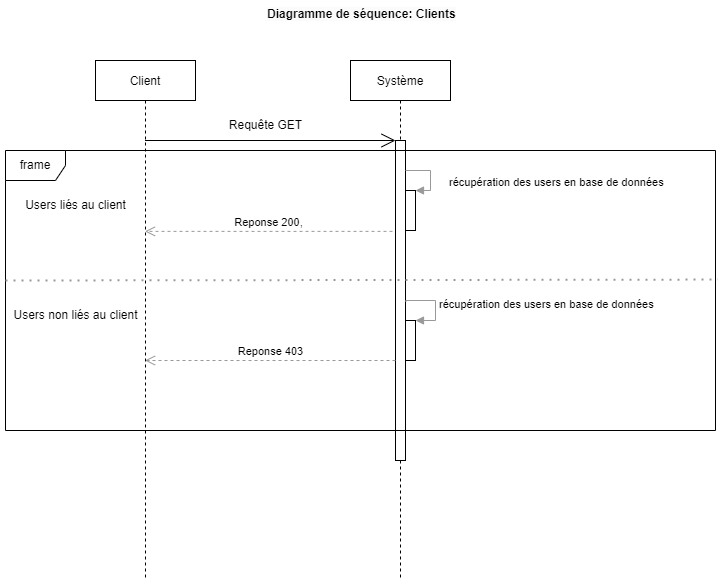

The diagram above was exported from draw.io. Its source (the exported page's mxGraphModel, read from the mxfile embedded in the PNG):
<mxGraphModel dx="1036" dy="614" grid="1" gridSize="10" guides="1" tooltips="1" connect="1" arrows="1" fold="1" page="1" pageScale="1" pageWidth="827" pageHeight="1169" math="0" shadow="0">
  <root>
    <mxCell id="0" />
    <mxCell id="1" parent="0" />
    <mxCell id="Kc84SpZNIoUAgzkjz0xj-1" value="Client" style="shape=umlLifeline;perimeter=lifelinePerimeter;container=1;collapsible=0;recursiveResize=0;rounded=0;shadow=0;strokeWidth=1;" vertex="1" parent="1">
      <mxGeometry x="120" y="80" width="100" height="520" as="geometry" />
    </mxCell>
    <mxCell id="Kc84SpZNIoUAgzkjz0xj-3" value="Système" style="shape=umlLifeline;perimeter=lifelinePerimeter;container=1;collapsible=0;recursiveResize=0;rounded=0;shadow=0;strokeWidth=1;" vertex="1" parent="1">
      <mxGeometry x="375" y="80" width="100" height="520" as="geometry" />
    </mxCell>
    <mxCell id="Kc84SpZNIoUAgzkjz0xj-29" value="" style="html=1;points=[];perimeter=orthogonalPerimeter;" vertex="1" parent="Kc84SpZNIoUAgzkjz0xj-3">
      <mxGeometry x="45" y="80" width="10" height="320" as="geometry" />
    </mxCell>
    <mxCell id="Kc84SpZNIoUAgzkjz0xj-44" value="" style="html=1;points=[];perimeter=orthogonalPerimeter;" vertex="1" parent="Kc84SpZNIoUAgzkjz0xj-3">
      <mxGeometry x="55" y="260" width="10" height="40" as="geometry" />
    </mxCell>
    <mxCell id="Kc84SpZNIoUAgzkjz0xj-45" value="récupération des users en base de données" style="edgeStyle=orthogonalEdgeStyle;html=1;align=left;spacingLeft=2;endArrow=block;rounded=0;entryX=1;entryY=0;strokeColor=#999999;exitX=1.04;exitY=0.504;exitDx=0;exitDy=0;exitPerimeter=0;" edge="1" target="Kc84SpZNIoUAgzkjz0xj-44" parent="Kc84SpZNIoUAgzkjz0xj-3" source="Kc84SpZNIoUAgzkjz0xj-29">
      <mxGeometry relative="1" as="geometry">
        <mxPoint x="60" y="240" as="sourcePoint" />
        <Array as="points">
          <mxPoint x="55" y="240" />
          <mxPoint x="85" y="240" />
          <mxPoint x="85" y="260" />
        </Array>
      </mxGeometry>
    </mxCell>
    <mxCell id="Kc84SpZNIoUAgzkjz0xj-46" value="Reponse 403" style="html=1;verticalAlign=bottom;endArrow=open;dashed=1;endSize=8;rounded=0;strokeColor=#999999;" edge="1" parent="Kc84SpZNIoUAgzkjz0xj-3" target="Kc84SpZNIoUAgzkjz0xj-1">
      <mxGeometry relative="1" as="geometry">
        <mxPoint x="45" y="300" as="sourcePoint" />
        <mxPoint x="-35" y="300" as="targetPoint" />
      </mxGeometry>
    </mxCell>
    <mxCell id="Kc84SpZNIoUAgzkjz0xj-30" value="" style="endArrow=open;endFill=1;endSize=12;html=1;rounded=0;" edge="1" parent="1" source="Kc84SpZNIoUAgzkjz0xj-1">
      <mxGeometry width="160" relative="1" as="geometry">
        <mxPoint x="260" y="160" as="sourcePoint" />
        <mxPoint x="420" y="160" as="targetPoint" />
      </mxGeometry>
    </mxCell>
    <mxCell id="Kc84SpZNIoUAgzkjz0xj-31" value="Requête GET" style="text;html=1;align=center;verticalAlign=middle;resizable=0;points=[];autosize=1;strokeColor=none;fillColor=none;" vertex="1" parent="1">
      <mxGeometry x="240" y="130" width="100" height="30" as="geometry" />
    </mxCell>
    <mxCell id="Kc84SpZNIoUAgzkjz0xj-34" value="" style="html=1;points=[];perimeter=orthogonalPerimeter;" vertex="1" parent="1">
      <mxGeometry x="430" y="210" width="10" height="40" as="geometry" />
    </mxCell>
    <mxCell id="Kc84SpZNIoUAgzkjz0xj-35" value="récupération des users en base de données" style="edgeStyle=orthogonalEdgeStyle;html=1;align=left;spacingLeft=2;endArrow=block;rounded=0;entryX=1;entryY=0;strokeColor=#999999;" edge="1" target="Kc84SpZNIoUAgzkjz0xj-34" parent="1">
      <mxGeometry x="0.2308" y="15" relative="1" as="geometry">
        <mxPoint x="430" y="190" as="sourcePoint" />
        <Array as="points">
          <mxPoint x="455" y="190" />
        </Array>
        <mxPoint as="offset" />
      </mxGeometry>
    </mxCell>
    <mxCell id="Kc84SpZNIoUAgzkjz0xj-39" value="Reponse 200," style="html=1;verticalAlign=bottom;endArrow=open;dashed=1;endSize=8;rounded=0;strokeColor=#999999;exitX=-0.3;exitY=0.284;exitDx=0;exitDy=0;exitPerimeter=0;" edge="1" parent="1" source="Kc84SpZNIoUAgzkjz0xj-29" target="Kc84SpZNIoUAgzkjz0xj-1">
      <mxGeometry relative="1" as="geometry">
        <mxPoint x="414" y="250" as="sourcePoint" />
        <mxPoint x="334" y="250" as="targetPoint" />
      </mxGeometry>
    </mxCell>
    <mxCell id="Kc84SpZNIoUAgzkjz0xj-40" value="Users liés au client" style="text;html=1;align=center;verticalAlign=middle;resizable=0;points=[];autosize=1;strokeColor=none;fillColor=none;" vertex="1" parent="1">
      <mxGeometry x="40" y="210" width="120" height="30" as="geometry" />
    </mxCell>
    <mxCell id="Kc84SpZNIoUAgzkjz0xj-41" value="Users non liés au client" style="text;html=1;align=center;verticalAlign=middle;resizable=0;points=[];autosize=1;strokeColor=none;fillColor=none;" vertex="1" parent="1">
      <mxGeometry x="25" y="320" width="150" height="30" as="geometry" />
    </mxCell>
    <mxCell id="Kc84SpZNIoUAgzkjz0xj-47" value="frame" style="shape=umlFrame;whiteSpace=wrap;html=1;" vertex="1" parent="1">
      <mxGeometry x="30" y="170" width="710" height="280" as="geometry" />
    </mxCell>
    <mxCell id="Kc84SpZNIoUAgzkjz0xj-48" value="" style="endArrow=none;dashed=1;html=1;dashPattern=1 3;strokeWidth=2;rounded=0;strokeColor=#999999;entryX=1.003;entryY=0.461;entryDx=0;entryDy=0;entryPerimeter=0;" edge="1" parent="1" target="Kc84SpZNIoUAgzkjz0xj-47">
      <mxGeometry width="50" height="50" relative="1" as="geometry">
        <mxPoint x="30" y="300" as="sourcePoint" />
        <mxPoint x="80" y="250" as="targetPoint" />
      </mxGeometry>
    </mxCell>
    <mxCell id="Kc84SpZNIoUAgzkjz0xj-50" value="&lt;span style=&quot;color: rgb(0, 0, 0); font-family: Helvetica; font-size: 12px; font-style: normal; font-variant-ligatures: normal; font-variant-caps: normal; font-weight: 700; letter-spacing: normal; orphans: 2; text-align: center; text-indent: 0px; text-transform: none; widows: 2; word-spacing: 0px; -webkit-text-stroke-width: 0px; background-color: rgb(251, 251, 251); text-decoration-thickness: initial; text-decoration-style: initial; text-decoration-color: initial; float: none; display: inline !important;&quot;&gt;Diagramme de séquence: Clients&lt;/span&gt;" style="text;whiteSpace=wrap;html=1;" vertex="1" parent="1">
      <mxGeometry x="290" y="20" width="220" height="40" as="geometry" />
    </mxCell>
  </root>
</mxGraphModel>